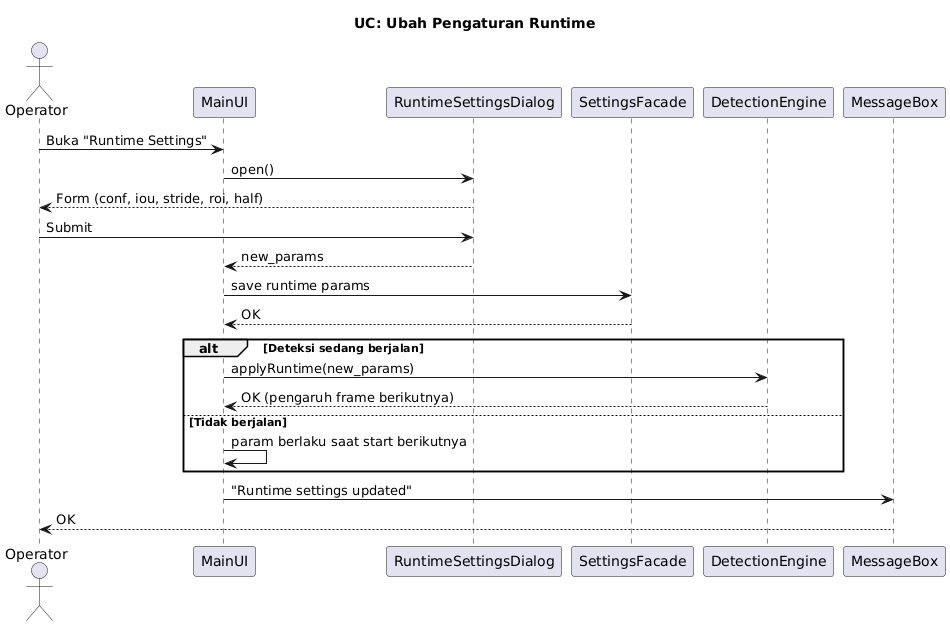

The diagram above was rendered by PlantUML. Its source (embedded in the PNG):
@startuml
title UC: Ubah Pengaturan Runtime

actor Operator
participant MainUI
participant RuntimeSettingsDialog
participant SettingsFacade
participant DetectionEngine
participant MessageBox

Operator -> MainUI: Buka "Runtime Settings"
MainUI -> RuntimeSettingsDialog: open()
RuntimeSettingsDialog --> Operator: Form (conf, iou, stride, roi, half)
Operator -> RuntimeSettingsDialog: Submit
RuntimeSettingsDialog --> MainUI: new_params
MainUI -> SettingsFacade: save runtime params
SettingsFacade --> MainUI: OK
alt Deteksi sedang berjalan
  MainUI -> DetectionEngine: applyRuntime(new_params)
  DetectionEngine --> MainUI: OK (pengaruh frame berikutnya)
else Tidak berjalan
  MainUI -> MainUI: param berlaku saat start berikutnya
end
MainUI -> MessageBox: "Runtime settings updated"
MessageBox --> Operator: OK
@enduml